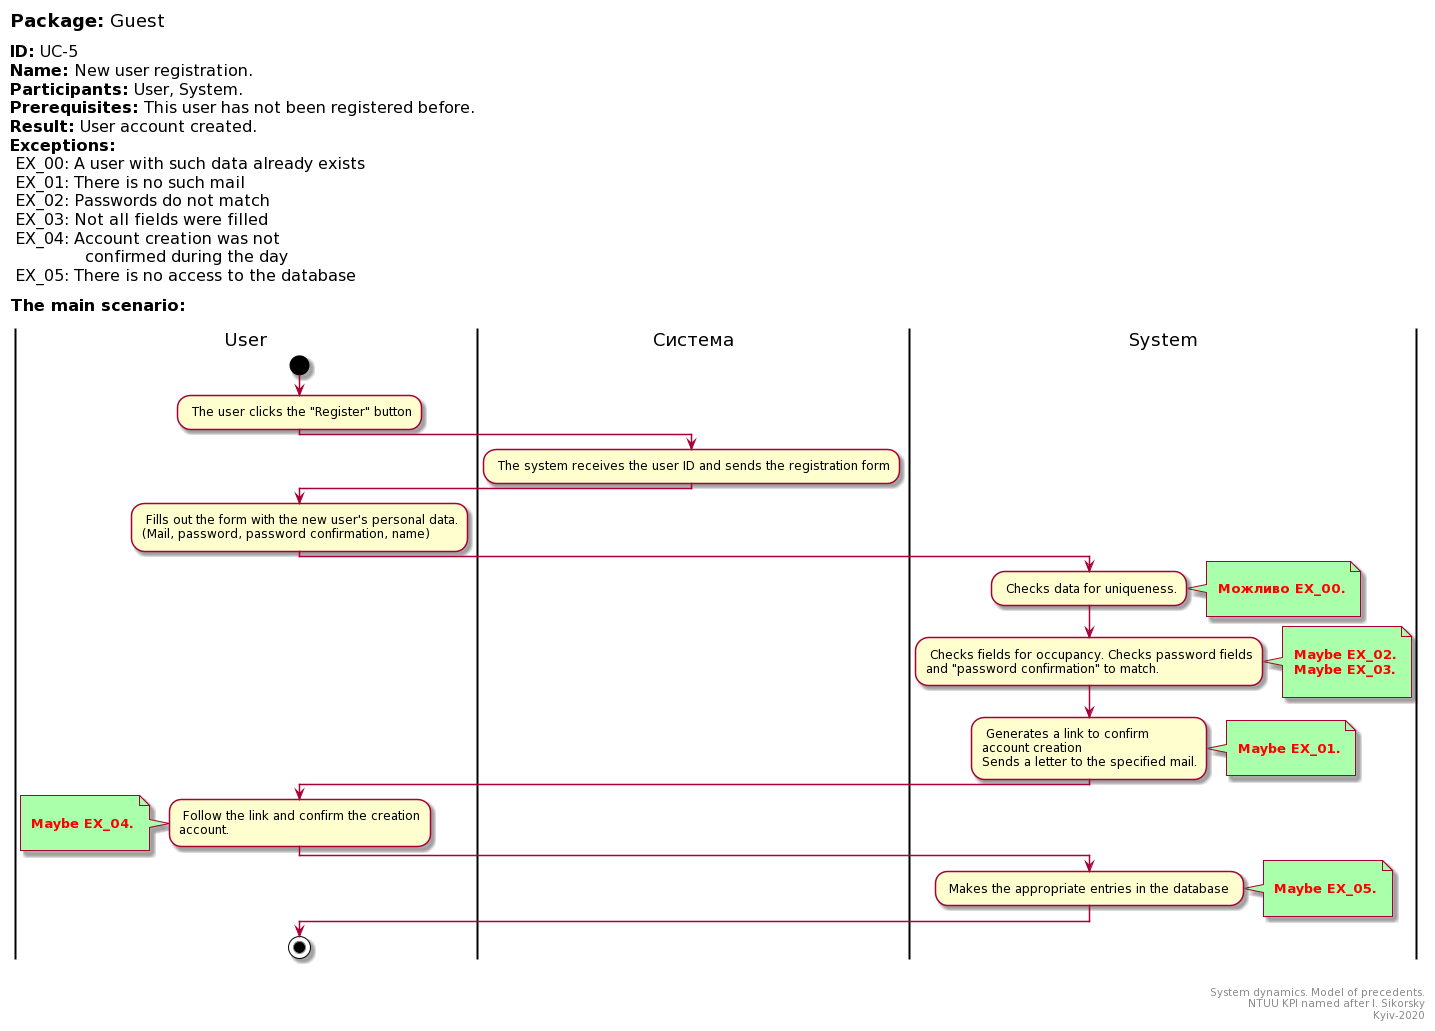

The diagram above was rendered by PlantUML. Its source (embedded in the PNG):
@startuml
left header
<font color=000 size=18><b>Package:</b> Guest

<font color=000 size=16><b>ID:</b> UC-5
<font color=000 size=16><b>Name:</b> New user registration.
<font color=000 size=16><b>Participants:</b> User, System.
<font color=000 size=16><b>Prerequisites:</b> This user has not been registered before.
<font color=000 size=16><b>Result:</b> User account created.
<font color=000 size=16><b>Exceptions:</b>
<font color=000 size=16> EX_00: A user with such data already exists
<font color=000 size=16> EX_01: There is no such mail
<font color=000 size=16> EX_02: Passwords do not match
<font color=000 size=16> EX_03: Not all fields were filled
<font color=000 size=16> EX_04: Account creation was not
<font color=000 size=16>               confirmed during the day
<font color=000 size=16> EX_05: There is no access to the database

<font color=000 size=16><b>The main scenario:</b>

end header

|User|
start
: The user clicks the "Register" button;
|Система|
: The system receives the user ID and sends the registration form;

|User|

: Fills out the form with the new user's personal data.
(Mail, password, password confirmation, name);

|System|

: Checks data for uniqueness.;
note right #aaffaa

<font color=red><b> Можливо EX_00.

end note

: Checks fields for occupancy. Checks password fields
and "password confirmation" to match. ;

note right #aaffaa

<font color=red><b> Maybe EX_02.
<font color=red><b> Maybe EX_03.

end note

: Generates a link to confirm
account creation
Sends a letter to the specified mail.;
note right #aaffaa

<font color=red><b> Maybe EX_01.

end note

|User|

: Follow the link and confirm the creation
account. ;

note left #aaffaa

<font color=red><b> Maybe EX_04.

end note


|System|

: Makes the appropriate entries in the database ;
note right #aaffaa

<font color=red><b> Maybe EX_05.

end note
|User|
stop;

right footer


System dynamics. Model of precedents.
NTUU KPI named after I. Sikorsky
Kyiv-2020
end footer
@enduml